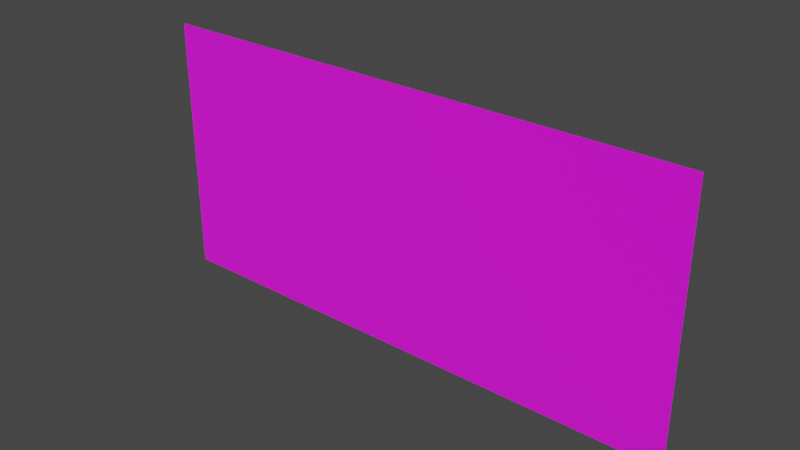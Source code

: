 # Source: caves3_level.blend  (saved by Blender 3.6.11; exported with 4.5.12 LTS)
import bpy
from mathutils import Matrix  # noqa: F401  (used for matrix-valued properties, if any)

bpy.ops.wm.read_factory_settings(use_empty=True)
scene = bpy.context.scene
scene.name = 'Scene'

# ---- collections
col_collection = bpy.data.collections.new('Collection'); scene.collection.children.link(col_collection)
col_objects = bpy.data.collections.new('Objects'); scene.collection.children.link(col_objects)

# ---- images (referenced by path relative to the original .blend; pixels are not part of the script)
import os
ASSET_DIR = os.environ.get("B2B_ASSET_DIR", "")  # directory of the original .blend (textures are referenced by path, not embedded)
HERE = os.path.dirname(os.path.abspath(__file__))  # packed textures are extracted next to this script under _unpacked/

def load_image(name, relpath, width, height, colorspace="sRGB"):
    """Load a texture the original file referenced (path relative to the .blend, or extracted next to this script)."""
    p = next((c for c in (os.path.join(HERE, relpath), os.path.join(ASSET_DIR, relpath)) if relpath and os.path.exists(c)), "")
    if p:
        img = bpy.data.images.load(p, check_existing=True)
        img.name = name
    else:  # same state as the original file: an image datablock whose file is absent (Cycles renders it pink)
        img = bpy.data.images.new(name, width, height)
        img.source = "FILE"
        img.filepath = "//" + (relpath or name)
    img.colorspace_settings.name = colorspace
    return img
img_rooms_png = load_image('rooms.png', 'rooms.png', 1024, 1024, 'sRGB')

# ---- materials (node trees are filled in below, after node groups)
mat_parallaxmaterial = bpy.data.materials.new('ParallaxMaterial')
mat_parallaxmaterial.use_transparent_shadow = False
mat_parallaxmaterial_001 = bpy.data.materials.new('ParallaxMaterial.001')
mat_parallaxmaterial_001.use_transparent_shadow = False

# ---- material node trees
mat_parallaxmaterial.use_nodes = True; mat_parallaxmaterial.node_tree.nodes.clear()
_N = mat_parallaxmaterial.node_tree.nodes; _L = mat_parallaxmaterial.node_tree.links
n0 = _N.new('ShaderNodeBsdfPrincipled'); n0.name = 'Principled BSDF'; n0.location = (10, 300)
n0.distribution = 'GGX'
n0.subsurface_method = 'RANDOM_WALK_SKIN'
n0.inputs[2].default_value = 1.0
n0.inputs[3].default_value = 1.45
n0.inputs[27].default_value = (0.0, 0.0, 0.0, 1.0)
n0.inputs[28].default_value = 1.0
n1 = _N.new('ShaderNodeOutputMaterial'); n1.name = 'Material Output'; n1.location = (300, 300)
n2 = _N.new('ShaderNodeTexImage'); n2.name = 'Image Texture'; n2.location = (-300, 300)
n2.image = img_rooms_png
n2.interpolation = 'Closest'
_L.new(n0.outputs[0], n1.inputs[0])
_L.new(n2.outputs[0], n0.inputs[0])
_L.new(n2.outputs[1], n0.inputs[4])
n1.is_active_output = True
mat_parallaxmaterial_001.use_nodes = True; mat_parallaxmaterial_001.node_tree.nodes.clear()
_N = mat_parallaxmaterial_001.node_tree.nodes; _L = mat_parallaxmaterial_001.node_tree.links
n0 = _N.new('ShaderNodeBsdfPrincipled'); n0.name = 'Principled BSDF'; n0.location = (10, 300)
n0.distribution = 'GGX'
n0.subsurface_method = 'RANDOM_WALK_SKIN'
n0.inputs[2].default_value = 1.0
n0.inputs[3].default_value = 1.45
n0.inputs[27].default_value = (0.0, 0.0, 0.0, 1.0)
n0.inputs[28].default_value = 1.0
n1 = _N.new('ShaderNodeOutputMaterial'); n1.name = 'Material Output'; n1.location = (300, 300)
n2 = _N.new('ShaderNodeTexImage'); n2.name = 'Image Texture'; n2.location = (-300, 300)
n2.interpolation = 'Closest'
_L.new(n0.outputs[0], n1.inputs[0])
_L.new(n2.outputs[0], n0.inputs[0])
_L.new(n2.outputs[1], n0.inputs[4])
n1.is_active_output = True

# ---- world
world_world = bpy.data.worlds.new('World'); scene.world = world_world
world_world.use_nodes = True; world_world.node_tree.nodes.clear()
_N = world_world.node_tree.nodes; _L = world_world.node_tree.links
n0 = _N.new('ShaderNodeOutputWorld'); n0.name = 'World Output'; n0.location = (300, 300)
n1 = _N.new('ShaderNodeBackground'); n1.name = 'Background'; n1.location = (10, 300)
n1.inputs[0].default_value = (0.05088, 0.05088, 0.05088, 1.0)
_L.new(n1.outputs[0], n0.inputs[0])
n0.is_active_output = True
world_world.color = (0.05088, 0.05088, 0.05088)
world_world.use_sun_shadow = False
world_world.sun_shadow_jitter_overblur = 0.0

# ---- meshes
me_plane = bpy.data.meshes.new('Plane')
me_plane.from_pydata([(46.0, -1.788e-06, 22.0), (1.281e-06, -1.788e-06, 22.0), (46.0, 1.788e-06, 0.0), (1.281e-06, 1.788e-06, 0.0)], [], [(3, 2, 0, 1)])
_uv = me_plane.uv_layers.new(name='UVMap')
_uv.uv.foreach_set('vector', [0.1289, 0.332, 0.3086, 0.332, 0.3086, 0.418, 0.1289, 0.418])
me_plane.materials.append(mat_parallaxmaterial)
me_plane.materials.append(mat_parallaxmaterial_001)
me_plane.update()

# ---- objects
ob_tilemap = bpy.data.objects.new('tilemap', me_plane)
ob_object_type_torch = bpy.data.objects.new('object type=torch ', None)
ob_object_type_slime = bpy.data.objects.new('object type=slime ', None)
ob_object_type_bat__001 = bpy.data.objects.new('object type=bat .001', None)
ob_object_type_barrel_item_parsley = bpy.data.objects.new('object type=barrel item=parsley ', None)
ob_object_type_spike = bpy.data.objects.new('object type=spike ', None)
ob_object_type_torch__001 = bpy.data.objects.new('object type=torch .001', None)
ob_object_type_spider = bpy.data.objects.new('object type=spider ', None)
ob_object_type_rock = bpy.data.objects.new('object type=rock ', None)
ob_item_type_potion_of_healing = bpy.data.objects.new('item type=potion_of_healing ', None)
ob_object_type_torch__002 = bpy.data.objects.new('object type=torch .002', None)
ob_object_type_spider__001 = bpy.data.objects.new('object type=spider .001', None)
ob_object_type_bat = bpy.data.objects.new('object type=bat ', None)
ob_object_type_bat__002 = bpy.data.objects.new('object type=bat .002', None)

# ---- transforms, parenting, visibility, modifiers, constraints
ob_tilemap.location = (0.0, 0.0, 0.0)
ob_tilemap.hide_select = True
ob_object_type_torch.location = (2.5, 0.0, 15.5)
ob_object_type_slime.location = (9.5, 0.0, 16.9)
ob_object_type_bat__001.location = (13.0, 0.0, 14.5)
ob_object_type_barrel_item_parsley.location = (16.4, 0.0, 12.0)
ob_object_type_spike.location = (19.5, 0.0, 8.0)
ob_object_type_torch__001.location = (12.5, 0.0, 15.5)
ob_object_type_spider.location = (7.5, 0.0, 16.9)
ob_object_type_rock.location = (27.1, 0.0, 9.6)
ob_item_type_potion_of_healing.location = (40.5, 0.0, 13.5)
ob_object_type_torch__002.location = (38.5, 0.0, 8.5)
ob_object_type_spider__001.location = (37.4, 0.0, 2.0)
ob_object_type_bat.location = (40.5, 0.0, 1.5)
ob_object_type_bat__002.location = (43.6, 0.0, 2.4)

# ---- collection membership
col_collection.objects.link(ob_tilemap)
col_objects.objects.link(ob_object_type_torch)
col_objects.objects.link(ob_object_type_slime)
col_objects.objects.link(ob_object_type_bat__001)
col_objects.objects.link(ob_object_type_barrel_item_parsley)
col_objects.objects.link(ob_object_type_spike)
col_objects.objects.link(ob_object_type_torch__001)
col_objects.objects.link(ob_object_type_spider)
col_objects.objects.link(ob_object_type_rock)
col_objects.objects.link(ob_item_type_potion_of_healing)
col_objects.objects.link(ob_object_type_torch__002)
col_objects.objects.link(ob_object_type_spider__001)
col_objects.objects.link(ob_object_type_bat)
col_objects.objects.link(ob_object_type_bat__002)

# ---- scene / render settings (as saved in the file)
scene.frame_start = 1; scene.frame_end = 250; scene.frame_set(1)
scene.render.engine = 'BLENDER_EEVEE_NEXT'
scene.cycles.sampling_pattern = 'TABULATED_SOBOL'
scene.view_settings.view_transform = 'Filmic'
bpy.context.view_layer.update()

# ---- added for rendering (the .blend has no active camera and no usable light): camera, sun
cam_auto = bpy.data.cameras.new('AutoCamera')
cam_auto.lens = 50.0
cam_auto.sensor_width = 36.0
cam_auto.clip_end = 1000.0
ob_auto_camera = bpy.data.objects.new('AutoCamera', cam_auto)
scene.collection.objects.link(ob_auto_camera)
ob_auto_camera.location = (70.1774, -56.6129, 48.7419)
ob_auto_camera.rotation_euler = (1.09748, -7.21219e-08, 0.694738)
scene.camera = ob_auto_camera
light_auto_sun = bpy.data.lights.new('AutoSun', 'SUN')
light_auto_sun.energy = 3.0
light_auto_sun.angle = 0.0523599
ob_auto_sun = bpy.data.objects.new('AutoSun', light_auto_sun)
scene.collection.objects.link(ob_auto_sun)
ob_auto_sun.rotation_euler = (0.872665, 0.174533, 0.523599)
bpy.context.view_layer.update()
